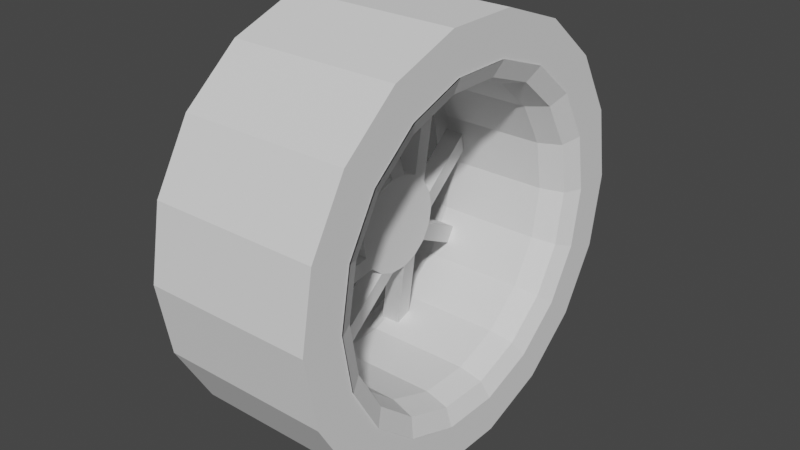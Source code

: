 # Source: Wheel_Spoked_01.blend  (saved by Blender 3.0.42; exported with 4.5.12 LTS)
import bpy
from mathutils import Matrix  # noqa: F401  (used for matrix-valued properties, if any)

bpy.ops.wm.read_factory_settings(use_empty=True)
scene = bpy.context.scene
scene.name = 'Scene'

# ---- collections
col_collection = bpy.data.collections.new('Collection'); scene.collection.children.link(col_collection)

# ---- world
world_world = bpy.data.worlds.new('World'); scene.world = world_world
world_world.use_nodes = True; world_world.node_tree.nodes.clear()
_N = world_world.node_tree.nodes; _L = world_world.node_tree.links
n0 = _N.new('ShaderNodeOutputWorld'); n0.name = 'World Output'; n0.location = (300, 300)
n1 = _N.new('ShaderNodeBackground'); n1.name = 'Background'; n1.location = (10, 300)
n1.inputs[0].default_value = (0.05088, 0.05088, 0.05088, 1.0)
_L.new(n1.outputs[0], n0.inputs[0])
n0.is_active_output = True
world_world.color = (0.05088, 0.05088, 0.05088)
world_world.use_sun_shadow = False
world_world.sun_shadow_jitter_overblur = 0.0

# ---- meshes
me_cylinder = bpy.data.meshes.new('Cylinder')
me_cylinder.from_pydata([(-0.04523, 0.1077, -2.96e-06), (-0.002131, 0.1077, -2.966e-06), (-0.04523, 0.1012, -0.03685), (-0.002131, 0.1012, -0.03685), (-0.04523, 0.08253, -0.06926), (-0.002131, 0.08253, -0.06926), (-0.04523, 0.05387, -0.09331), (-0.002131, 0.05387, -0.09331), (-0.04523, 0.01871, -0.1061), (-0.002131, 0.01871, -0.1061), (-0.04523, -0.01871, -0.1061), (-0.002131, -0.01871, -0.1061), (-0.04523, -0.05387, -0.09331), (-0.002131, -0.05387, -0.09331), (-0.04523, -0.08253, -0.06926), (-0.002131, -0.08253, -0.06926), (-0.04523, -0.1012, -0.03685), (-0.002131, -0.1012, -0.03685), (-0.04523, -0.1077, -2.941e-06), (-0.002131, -0.1077, -2.954e-06), (-0.04523, -0.1012, 0.03685), (-0.002131, -0.1012, 0.03685), (-0.04523, -0.08253, 0.06925), (-0.002131, -0.08253, 0.06925), (-0.04523, -0.05387, 0.0933), (-0.002131, -0.05387, 0.0933), (-0.04523, -0.01871, 0.1061), (-0.002131, -0.01871, 0.1061), (-0.04523, 0.01871, 0.1061), (-0.002131, 0.01871, 0.1061), (-0.04523, 0.05387, 0.0933), (-0.002131, 0.05387, 0.0933), (-0.04523, 0.08253, 0.06925), (-0.002131, 0.08253, 0.06925), (-0.04523, 0.1012, 0.03685), (-0.002131, 0.1012, 0.03685), (-0.131, -0.02011, 0.3335), (-0.08428, -0.02011, 0.3335), (-0.131, 0.02044, 0.3335), (-0.08428, 0.02044, 0.3335), (-0.131, -0.231, 0.2441), (-0.08428, -0.231, 0.2441), (-0.131, -0.1999, 0.2702), (-0.08428, -0.1999, 0.2702), (-0.131, 0.1975, 0.2717), (-0.08428, 0.1975, 0.2717), (-0.131, 0.2286, 0.2457), (-0.08428, 0.2286, 0.2457), (-0.131, -0.3337, 0.03848), (-0.08428, -0.3337, 0.03848), (-0.131, -0.3267, 0.07841), (-0.08428, -0.3267, 0.07841), (-0.131, -0.2802, -0.1851), (-0.08428, -0.2802, -0.1851), (-0.131, -0.3005, -0.15), (-0.08428, -0.3005, -0.15), (-0.131, -0.09552, -0.322), (-0.08428, -0.09552, -0.322), (-0.131, -0.1336, -0.3081), (-0.08428, -0.1336, -0.3081), (-0.131, 0.134, -0.3081), (-0.08428, 0.134, -0.3081), (-0.131, 0.09585, -0.322), (-0.08428, 0.09585, -0.322), (-0.131, 0.3008, -0.15), (-0.08428, 0.3008, -0.15), (-0.131, 0.2806, -0.1851), (-0.08428, 0.2806, -0.1851), (-0.131, 0.3349, 0.0393), (-0.08428, 0.3349, 0.0393), (-0.131, 0.3279, 0.07923), (-0.08428, 0.3279, 0.07923), (-0.02682, 0.08619, -2.958e-06), (-0.02682, 0.08099, -0.02948), (-0.02682, 0.06603, -0.05541), (-0.02682, 0.0431, -0.07465), (-0.02682, 0.01497, -0.08488), (-0.02682, -0.01497, -0.08488), (-0.02682, -0.0431, -0.07465), (-0.02682, -0.06603, -0.05541), (-0.02682, -0.08099, -0.02948), (-0.02682, -0.08619, -2.943e-06), (-0.02682, -0.08099, 0.02948), (-0.02682, -0.06603, 0.0554), (-0.02682, -0.0431, 0.07464), (-0.02682, -0.01497, 0.08488), (-0.02682, 0.01497, 0.08488), (-0.02682, 0.0431, 0.07464), (-0.02682, 0.06603, 0.0554), (-0.02682, 0.08099, 0.02948)], [], [(0, 1, 3, 2), (3, 5, 67, 65), (4, 5, 7, 6), (9, 8, 62, 63), (8, 9, 11, 10), (11, 13, 59, 57), (12, 13, 15, 14), (17, 16, 54, 55), (16, 17, 19, 18), (19, 21, 51, 49), (20, 21, 23, 22), (22, 23, 41, 40), (24, 25, 27, 26), (27, 29, 39, 37), (28, 29, 31, 30), (32, 30, 44, 46), (3, 1, 35, 33, 31, 29, 27, 25, 23, 21, 19, 17, 15, 13, 11, 9, 7, 5), (32, 33, 35, 34), (35, 1, 69, 71), (6, 8, 76, 75), (28, 26, 36, 38), (26, 27, 37, 36), (29, 28, 38, 39), (25, 24, 42, 43), (23, 25, 43, 41), (24, 22, 40, 42), (30, 31, 45, 44), (33, 32, 46, 47), (31, 33, 47, 45), (20, 18, 48, 50), (18, 19, 49, 48), (21, 20, 50, 51), (15, 17, 55, 53), (16, 14, 52, 54), (14, 15, 53, 52), (12, 10, 56, 58), (10, 11, 57, 56), (13, 12, 58, 59), (7, 9, 63, 61), (8, 6, 60, 62), (6, 7, 61, 60), (4, 2, 64, 66), (2, 3, 65, 64), (5, 4, 66, 67), (34, 35, 71, 70), (1, 0, 68, 69), (0, 34, 70, 68), (72, 73, 74, 75, 76, 77, 78, 79, 80, 81, 82, 83, 84, 85, 86, 87, 88, 89), (12, 14, 79, 78), (18, 20, 82, 81), (24, 26, 85, 84), (30, 32, 88, 87), (34, 0, 72, 89), (4, 6, 75, 74), (10, 12, 78, 77), (16, 18, 81, 80), (22, 24, 84, 83), (28, 30, 87, 86), (2, 4, 74, 73), (8, 10, 77, 76), (0, 2, 73, 72), (14, 16, 80, 79), (20, 22, 83, 82), (26, 28, 86, 85), (32, 34, 89, 88)])
_uv = me_cylinder.uv_layers.new(name='UVMap')
_uv.uv.foreach_set('vector', [1.0, 0.5, 1.0, 1.0, 0.9444, 1.0, 0.9444, 0.5, 0.3321, 0.4755, 0.4043, 0.4339, 0.4043, 0.4339, 0.3321, 0.4755, 0.8889, 0.5, 0.8889, 1.0, 0.8333, 1.0, 0.8333, 0.5, 0.7778, 1.0, 0.7778, 0.5, 0.7778, 0.5, 0.7778, 1.0, 0.7778, 0.5, 0.7778, 1.0, 0.7222, 1.0, 0.7222, 0.5, 0.4864, 0.2083, 0.4578, 0.13, 0.4578, 0.13, 0.4864, 0.2083, 0.6667, 0.5, 0.6667, 1.0, 0.6111, 1.0, 0.6111, 0.5, 0.5556, 1.0, 0.5556, 0.5, 0.5556, 0.5, 0.5556, 1.0, 0.5556, 0.5, 0.5556, 1.0, 0.5, 1.0, 0.5, 0.5, 0.25, 0.01, 0.1679, 0.02447, 0.1679, 0.02447, 0.25, 0.01, 0.4444, 0.5, 0.4444, 1.0, 0.3889, 1.0, 0.3889, 0.5, 0.3889, 0.5, 0.3889, 1.0, 0.3889, 1.0, 0.3889, 0.5, 0.3333, 0.5, 0.3333, 1.0, 0.2778, 1.0, 0.2778, 0.5, 0.01365, 0.2083, 0.01365, 0.2917, 0.01365, 0.2917, 0.01365, 0.2083, 0.2222, 0.5, 0.2222, 1.0, 0.1667, 1.0, 0.1667, 0.5, 0.5957, 0.4339, 0.5422, 0.37, 0.5422, 0.37, 0.5957, 0.4339, 0.3321, 0.4755, 0.25, 0.49, 0.1679, 0.4755, 0.09573, 0.4339, 0.04215, 0.37, 0.01365, 0.2917, 0.01365, 0.2083, 0.04215, 0.13, 0.09573, 0.06615, 0.1679, 0.02447, 0.25, 0.01, 0.3321, 0.02447, 0.4043, 0.06615, 0.4578, 0.13, 0.4864, 0.2083, 0.4864, 0.2917, 0.4578, 0.37, 0.4043, 0.4339, 0.1111, 0.5, 0.1111, 1.0, 0.05556, 1.0, 0.05556, 0.5, 0.1679, 0.4755, 0.25, 0.49, 0.25, 0.49, 0.1679, 0.4755, 0.9578, 0.37, 0.9864, 0.2917, 0.9864, 0.2917, 0.9578, 0.37, 0.5136, 0.2917, 0.5136, 0.2083, 0.5136, 0.2083, 0.5136, 0.2917, 0.2778, 0.5, 0.2778, 1.0, 0.2778, 1.0, 0.2778, 0.5, 0.2222, 1.0, 0.2222, 0.5, 0.2222, 0.5, 0.2222, 1.0, 0.3333, 1.0, 0.3333, 0.5, 0.3333, 0.5, 0.3333, 1.0, 0.09573, 0.06615, 0.04215, 0.13, 0.04215, 0.13, 0.09573, 0.06615, 0.5422, 0.13, 0.5957, 0.06615, 0.5957, 0.06615, 0.5422, 0.13, 0.1667, 0.5, 0.1667, 1.0, 0.1667, 1.0, 0.1667, 0.5, 0.1111, 1.0, 0.1111, 0.5, 0.1111, 0.5, 0.1111, 1.0, 0.04215, 0.37, 0.09573, 0.4339, 0.09573, 0.4339, 0.04215, 0.37, 0.6679, 0.02447, 0.75, 0.01, 0.75, 0.01, 0.6679, 0.02447, 0.5, 0.5, 0.5, 1.0, 0.5, 1.0, 0.5, 0.5, 0.4444, 1.0, 0.4444, 0.5, 0.4444, 0.5, 0.4444, 1.0, 0.4043, 0.06615, 0.3321, 0.02447, 0.3321, 0.02447, 0.4043, 0.06615, 0.8321, 0.02447, 0.9043, 0.06615, 0.9043, 0.06615, 0.8321, 0.02447, 0.6111, 0.5, 0.6111, 1.0, 0.6111, 1.0, 0.6111, 0.5, 0.9578, 0.13, 0.9864, 0.2083, 0.9864, 0.2083, 0.9578, 0.13, 0.7222, 0.5, 0.7222, 1.0, 0.7222, 1.0, 0.7222, 0.5, 0.6667, 1.0, 0.6667, 0.5, 0.6667, 0.5, 0.6667, 1.0, 0.4578, 0.37, 0.4864, 0.2917, 0.4864, 0.2917, 0.4578, 0.37, 0.9864, 0.2917, 0.9578, 0.37, 0.9578, 0.37, 0.9864, 0.2917, 0.8333, 0.5, 0.8333, 1.0, 0.8333, 1.0, 0.8333, 0.5, 0.9043, 0.4339, 0.8321, 0.4755, 0.8321, 0.4755, 0.9043, 0.4339, 0.9444, 0.5, 0.9444, 1.0, 0.9444, 1.0, 0.9444, 0.5, 0.8889, 1.0, 0.8889, 0.5, 0.8889, 0.5, 0.8889, 1.0, 0.05556, 0.5, 0.05556, 1.0, 0.05556, 1.0, 0.05556, 0.5, 1.0, 1.0, 1.0, 0.5, 1.0, 0.5, 1.0, 1.0, 0.75, 0.49, 0.6679, 0.4755, 0.6679, 0.4755, 0.75, 0.49, 0.75, 0.49, 0.8321, 0.4755, 0.9043, 0.4339, 0.9578, 0.37, 0.9864, 0.2917, 0.9864, 0.2083, 0.9578, 0.13, 0.9043, 0.06615, 0.8321, 0.02447, 0.75, 0.01, 0.6679, 0.02447, 0.5957, 0.06615, 0.5422, 0.13, 0.5136, 0.2083, 0.5136, 0.2917, 0.5422, 0.37, 0.5957, 0.4339, 0.6679, 0.4755, 0.6667, 0.5, 0.6111, 0.5, 0.6111, 0.5, 0.6667, 0.5, 0.75, 0.01, 0.6679, 0.02447, 0.6679, 0.02447, 0.75, 0.01, 0.3333, 0.5, 0.2778, 0.5, 0.2778, 0.5, 0.3333, 0.5, 0.5422, 0.37, 0.5957, 0.4339, 0.5957, 0.4339, 0.5422, 0.37, 0.6679, 0.4755, 0.75, 0.49, 0.75, 0.49, 0.6679, 0.4755, 0.8889, 0.5, 0.8333, 0.5, 0.8333, 0.5, 0.8889, 0.5, 0.9864, 0.2083, 0.9578, 0.13, 0.9578, 0.13, 0.9864, 0.2083, 0.5556, 0.5, 0.5, 0.5, 0.5, 0.5, 0.5556, 0.5, 0.5957, 0.06615, 0.5422, 0.13, 0.5422, 0.13, 0.5957, 0.06615, 0.2222, 0.5, 0.1667, 0.5, 0.1667, 0.5, 0.2222, 0.5, 0.8321, 0.4755, 0.9043, 0.4339, 0.9043, 0.4339, 0.8321, 0.4755, 0.7778, 0.5, 0.7222, 0.5, 0.7222, 0.5, 0.7778, 0.5, 1.0, 0.5, 0.9444, 0.5, 0.9444, 0.5, 1.0, 0.5, 0.9043, 0.06615, 0.8321, 0.02447, 0.8321, 0.02447, 0.9043, 0.06615, 0.4444, 0.5, 0.3889, 0.5, 0.3889, 0.5, 0.4444, 0.5, 0.5136, 0.2083, 0.5136, 0.2917, 0.5136, 0.2917, 0.5136, 0.2083, 0.1111, 0.5, 0.05556, 0.5, 0.05556, 0.5, 0.1111, 0.5])
_ca = me_cylinder.color_attributes.new('Col', 'BYTE_COLOR', 'CORNER')
_ca.data.foreach_set('color', [1.0, 1.0, 1.0, 1.0, 1.0, 1.0, 1.0, 1.0, 1.0, 1.0, 1.0, 1.0, 1.0, 1.0, 1.0, 1.0, 1.0, 1.0, 1.0, 1.0, 1.0, 1.0, 1.0, 1.0, 1.0, 1.0, 1.0, 1.0, 1.0, 1.0, 1.0, 1.0, 1.0, 1.0, 1.0, 1.0, 1.0, 1.0, 1.0, 1.0, 1.0, 1.0, 1.0, 1.0, 1.0, 1.0, 1.0, 1.0, 1.0, 1.0, 1.0, 1.0, 1.0, 1.0, 1.0, 1.0, 1.0, 1.0, 1.0, 1.0, 1.0, 1.0, 1.0, 1.0, 1.0, 1.0, 1.0, 1.0, 1.0, 1.0, 1.0, 1.0, 1.0, 1.0, 1.0, 1.0, 1.0, 1.0, 1.0, 1.0, 1.0, 1.0, 1.0, 1.0, 1.0, 1.0, 1.0, 1.0, 1.0, 1.0, 1.0, 1.0, 1.0, 1.0, 1.0, 1.0, 1.0, 1.0, 1.0, 1.0, 1.0, 1.0, 1.0, 1.0, 1.0, 1.0, 1.0, 1.0, 1.0, 1.0, 1.0, 1.0, 1.0, 1.0, 1.0, 1.0, 1.0, 1.0, 1.0, 1.0, 1.0, 1.0, 1.0, 1.0, 1.0, 1.0, 1.0, 1.0, 1.0, 1.0, 1.0, 1.0, 1.0, 1.0, 1.0, 1.0, 1.0, 1.0, 1.0, 1.0, 1.0, 1.0, 1.0, 1.0, 1.0, 1.0, 1.0, 1.0, 1.0, 1.0, 1.0, 1.0, 1.0, 1.0, 1.0, 1.0, 1.0, 1.0, 1.0, 1.0, 1.0, 1.0, 1.0, 1.0, 1.0, 1.0, 1.0, 1.0, 1.0, 1.0, 1.0, 1.0, 1.0, 1.0, 1.0, 1.0, 1.0, 1.0, 1.0, 1.0, 1.0, 1.0, 1.0, 1.0, 1.0, 1.0, 1.0, 1.0, 1.0, 1.0, 1.0, 1.0, 1.0, 1.0, 1.0, 1.0, 1.0, 1.0, 1.0, 1.0, 1.0, 1.0, 1.0, 1.0, 1.0, 1.0, 1.0, 1.0, 1.0, 1.0, 1.0, 1.0, 1.0, 1.0, 1.0, 1.0, 1.0, 1.0, 1.0, 1.0, 1.0, 1.0, 1.0, 1.0, 1.0, 1.0, 1.0, 1.0, 1.0, 1.0, 1.0, 1.0, 1.0, 1.0, 1.0, 1.0, 1.0, 1.0, 1.0, 1.0, 1.0, 1.0, 1.0, 1.0, 1.0, 1.0, 1.0, 1.0, 1.0, 1.0, 1.0, 1.0, 1.0, 1.0, 1.0, 1.0, 1.0, 1.0, 1.0, 1.0, 1.0, 1.0, 1.0, 1.0, 1.0, 1.0, 1.0, 1.0, 1.0, 1.0, 1.0, 1.0, 1.0, 1.0, 1.0, 1.0, 1.0, 1.0, 1.0, 1.0, 1.0, 1.0, 1.0, 1.0, 1.0, 1.0, 1.0, 1.0, 1.0, 1.0, 1.0, 1.0, 1.0, 1.0, 1.0, 1.0, 1.0, 1.0, 1.0, 1.0, 1.0, 1.0, 1.0, 1.0, 1.0, 1.0, 1.0, 1.0, 1.0, 1.0, 1.0, 1.0, 1.0, 1.0, 1.0, 1.0, 1.0, 1.0, 1.0, 1.0, 1.0, 1.0, 1.0, 1.0, 1.0, 1.0, 1.0, 1.0, 1.0, 1.0, 1.0, 1.0, 1.0, 1.0, 1.0, 1.0, 1.0, 1.0, 1.0, 1.0, 1.0, 1.0, 1.0, 1.0, 1.0, 1.0, 1.0, 1.0, 1.0, 1.0, 1.0, 1.0, 1.0, 1.0, 1.0, 1.0, 1.0, 1.0, 1.0, 1.0, 1.0, 1.0, 1.0, 1.0, 1.0, 1.0, 1.0, 1.0, 1.0, 1.0, 1.0, 1.0, 1.0, 1.0, 1.0, 1.0, 1.0, 1.0, 1.0, 1.0, 1.0, 1.0, 1.0, 1.0, 1.0, 1.0, 1.0, 1.0, 1.0, 1.0, 1.0, 1.0, 1.0, 1.0, 1.0, 1.0, 1.0, 1.0, 1.0, 1.0, 1.0, 1.0, 1.0, 1.0, 1.0, 1.0, 1.0, 1.0, 1.0, 1.0, 1.0, 1.0, 1.0, 1.0, 1.0, 1.0, 1.0, 1.0, 1.0, 1.0, 1.0, 1.0, 1.0, 1.0, 1.0, 1.0, 1.0, 1.0, 1.0, 1.0, 1.0, 1.0, 1.0, 1.0, 1.0, 1.0, 1.0, 1.0, 1.0, 1.0, 1.0, 1.0, 1.0, 1.0, 1.0, 1.0, 1.0, 1.0, 1.0, 1.0, 1.0, 1.0, 1.0, 1.0, 1.0, 1.0, 1.0, 1.0, 1.0, 1.0, 1.0, 1.0, 1.0, 1.0, 1.0, 1.0, 1.0, 1.0, 1.0, 1.0, 1.0, 1.0, 1.0, 1.0, 1.0, 1.0, 1.0, 1.0, 1.0, 1.0, 1.0, 1.0, 1.0, 1.0, 1.0, 1.0, 1.0, 1.0, 1.0, 1.0, 1.0, 1.0, 1.0, 1.0, 1.0, 1.0, 1.0, 1.0, 1.0, 1.0, 1.0, 1.0, 1.0, 1.0, 1.0, 1.0, 1.0, 1.0, 1.0, 1.0, 1.0, 1.0, 1.0, 1.0, 1.0, 1.0, 1.0, 1.0, 1.0, 1.0, 1.0, 1.0, 1.0, 1.0, 1.0, 1.0, 1.0, 1.0, 1.0, 1.0, 1.0, 1.0, 1.0, 1.0, 1.0, 1.0, 1.0, 1.0, 1.0, 1.0, 1.0, 1.0, 1.0, 1.0, 1.0, 1.0, 1.0, 1.0, 1.0, 1.0, 1.0, 1.0, 1.0, 1.0, 1.0, 1.0, 1.0, 1.0, 1.0, 1.0, 1.0, 1.0, 1.0, 1.0, 1.0, 1.0, 1.0, 1.0, 1.0, 1.0, 1.0, 1.0, 1.0, 1.0, 1.0, 1.0, 1.0, 1.0, 1.0, 1.0, 1.0, 1.0, 1.0, 1.0, 1.0, 1.0, 1.0, 1.0, 1.0, 1.0, 1.0, 1.0, 1.0, 1.0, 1.0, 1.0, 1.0, 1.0, 1.0, 1.0, 1.0, 1.0, 1.0, 1.0, 1.0, 1.0, 1.0, 1.0, 1.0, 1.0, 1.0, 1.0, 1.0, 1.0, 1.0, 1.0, 1.0, 1.0, 1.0, 1.0, 1.0, 1.0, 1.0, 1.0, 1.0, 1.0, 1.0, 1.0, 1.0, 1.0, 1.0, 1.0, 1.0, 1.0, 1.0, 1.0, 1.0, 1.0, 1.0, 1.0, 1.0, 1.0, 1.0, 1.0, 1.0, 1.0, 1.0, 1.0, 1.0, 1.0, 1.0, 1.0, 1.0, 1.0, 1.0, 1.0, 1.0, 1.0, 1.0, 1.0, 1.0, 1.0, 1.0, 1.0, 1.0, 1.0, 1.0, 1.0, 1.0, 1.0, 1.0, 1.0, 1.0, 1.0, 1.0, 1.0, 1.0, 1.0, 1.0, 1.0, 1.0, 1.0, 1.0, 1.0, 1.0, 1.0, 1.0, 1.0, 1.0, 1.0, 1.0, 1.0, 1.0, 1.0, 1.0, 1.0, 1.0, 1.0, 1.0, 1.0, 1.0, 1.0, 1.0, 1.0, 1.0, 1.0, 1.0, 1.0, 1.0, 1.0, 1.0, 1.0, 1.0, 1.0, 1.0, 1.0, 1.0, 1.0, 1.0, 1.0, 1.0, 1.0, 1.0, 1.0, 1.0, 1.0, 1.0, 1.0, 1.0, 1.0, 1.0, 1.0, 1.0, 1.0, 1.0, 1.0, 1.0, 1.0, 1.0, 1.0, 1.0, 1.0, 1.0, 1.0, 1.0, 1.0, 1.0, 1.0, 1.0, 1.0, 1.0, 1.0, 1.0, 1.0, 1.0, 1.0, 1.0, 1.0, 1.0, 1.0, 1.0, 1.0, 1.0, 1.0, 1.0, 1.0, 1.0, 1.0, 1.0, 1.0, 1.0, 1.0, 1.0, 1.0, 1.0, 1.0, 1.0, 1.0, 1.0, 1.0, 1.0, 1.0, 1.0, 1.0, 1.0, 1.0, 1.0, 1.0, 1.0, 1.0, 1.0, 1.0, 1.0, 1.0, 1.0, 1.0, 1.0, 1.0, 1.0, 1.0, 1.0, 1.0, 1.0, 1.0, 1.0, 1.0, 1.0, 1.0, 1.0, 1.0, 1.0, 1.0, 1.0, 1.0, 1.0, 1.0, 1.0, 1.0, 1.0, 1.0, 1.0, 1.0, 1.0, 1.0, 1.0, 1.0, 1.0, 1.0, 1.0, 1.0, 1.0, 1.0, 1.0, 1.0, 1.0, 1.0, 1.0, 1.0, 1.0, 1.0, 1.0, 1.0, 1.0, 1.0, 1.0, 1.0, 1.0, 1.0, 1.0, 1.0, 1.0, 1.0, 1.0, 1.0, 1.0, 1.0, 1.0, 1.0, 1.0, 1.0, 1.0, 1.0, 1.0, 1.0, 1.0, 1.0, 1.0, 1.0, 1.0, 1.0, 1.0, 1.0, 1.0, 1.0, 1.0, 1.0, 1.0, 1.0, 1.0, 1.0, 1.0, 1.0, 1.0, 1.0, 1.0, 1.0, 1.0, 1.0, 1.0, 1.0, 1.0, 1.0, 1.0, 1.0, 1.0, 1.0, 1.0, 1.0, 1.0, 1.0, 1.0, 1.0, 1.0, 1.0, 1.0, 1.0, 1.0, 1.0, 1.0, 1.0, 1.0, 1.0, 1.0, 1.0, 1.0, 1.0, 1.0, 1.0, 1.0, 1.0, 1.0, 1.0, 1.0, 1.0, 1.0, 1.0, 1.0, 1.0, 1.0, 1.0, 1.0, 1.0, 1.0, 1.0, 1.0, 1.0, 1.0, 1.0, 1.0, 1.0, 1.0, 1.0, 1.0, 1.0, 1.0, 1.0, 1.0, 1.0, 1.0, 1.0, 1.0, 1.0, 1.0, 1.0, 1.0, 1.0, 1.0, 1.0, 1.0, 1.0, 1.0, 1.0, 1.0, 1.0, 1.0, 1.0, 1.0, 1.0, 1.0, 1.0, 1.0, 1.0, 1.0, 1.0, 1.0, 1.0, 1.0, 1.0, 1.0, 1.0, 1.0, 1.0, 1.0, 1.0, 1.0, 1.0, 1.0, 1.0, 1.0, 1.0, 1.0, 1.0, 1.0, 1.0, 1.0, 1.0, 1.0, 1.0, 1.0, 1.0, 1.0, 1.0, 1.0, 1.0, 1.0, 1.0, 1.0, 1.0, 1.0, 1.0, 1.0, 1.0, 1.0, 1.0, 1.0, 1.0, 1.0, 1.0, 1.0, 1.0, 1.0, 1.0, 1.0, 1.0, 1.0, 1.0, 1.0, 1.0, 1.0, 1.0, 1.0, 1.0, 1.0, 1.0, 1.0, 1.0, 1.0, 1.0, 1.0, 1.0, 1.0, 1.0, 1.0, 1.0, 1.0, 1.0, 1.0, 1.0, 1.0, 1.0, 1.0, 1.0, 1.0, 1.0, 1.0, 1.0, 1.0, 1.0, 1.0, 1.0, 1.0, 1.0, 1.0, 1.0, 1.0, 1.0, 1.0, 1.0, 1.0, 1.0, 1.0, 1.0, 1.0, 1.0, 1.0, 1.0, 1.0, 1.0, 1.0, 1.0, 1.0, 1.0, 1.0, 1.0, 1.0, 1.0, 1.0, 1.0, 1.0, 1.0, 1.0, 1.0, 1.0, 1.0, 1.0, 1.0, 1.0, 1.0, 1.0, 1.0, 1.0, 1.0, 1.0, 1.0, 1.0, 1.0, 1.0, 1.0, 1.0, 1.0, 1.0, 1.0, 1.0, 1.0, 1.0, 1.0, 1.0, 1.0, 1.0, 1.0, 1.0, 1.0, 1.0, 1.0, 1.0, 1.0, 1.0, 1.0, 1.0, 1.0, 1.0, 1.0, 1.0, 1.0, 1.0, 1.0, 1.0, 1.0, 1.0, 1.0, 1.0, 1.0, 1.0, 1.0, 1.0, 1.0, 1.0, 1.0, 1.0, 1.0, 1.0, 1.0])
me_cylinder.use_remesh_fix_poles = True
me_cylinder.use_remesh_preserve_attributes = False
me_cylinder.update()
me_cylinder_001 = bpy.data.meshes.new('Cylinder.001')
me_cylinder_001.from_pydata([(-0.1923, 0.48, -1.45e-08), (0.192, 0.48, 1.45e-08), (-0.1923, 0.4511, -0.1642), (0.192, 0.4511, -0.1642), (-0.1923, 0.3677, -0.3085), (0.192, 0.3677, -0.3085), (-0.1923, 0.24, -0.4157), (0.192, 0.24, -0.4157), (-0.1923, 0.08335, -0.4727), (0.192, 0.08335, -0.4727), (-0.1923, -0.08335, -0.4727), (0.192, -0.08335, -0.4727), (-0.1923, -0.24, -0.4157), (0.192, -0.24, -0.4157), (-0.1923, -0.3677, -0.3085), (0.192, -0.3677, -0.3085), (-0.1923, -0.4511, -0.1642), (0.192, -0.4511, -0.1642), (-0.1923, -0.48, 2.747e-08), (0.192, -0.48, 5.646e-08), (-0.1923, -0.4511, 0.1642), (0.192, -0.4511, 0.1642), (-0.1923, -0.3677, 0.3085), (0.192, -0.3677, 0.3085), (-0.1923, -0.24, 0.4157), (0.192, -0.24, 0.4157), (-0.1923, -0.08335, 0.4727), (0.192, -0.08335, 0.4727), (-0.1923, 0.08335, 0.4727), (0.192, 0.08335, 0.4727), (-0.1923, 0.24, 0.4157), (0.192, 0.24, 0.4157), (-0.1923, 0.3677, 0.3085), (0.192, 0.3677, 0.3085), (-0.1923, 0.4511, 0.1642), (0.192, 0.4511, 0.1642), (0.192, 0.384, 1.458e-08), (0.192, 0.3608, -0.1313), (0.192, 0.2942, -0.2468), (0.192, 0.192, -0.3326), (0.192, 0.06668, -0.3782), (0.192, -0.06668, -0.3782), (0.192, -0.192, -0.3326), (0.192, -0.2942, -0.2468), (0.192, -0.3608, -0.1313), (0.192, -0.384, 4.815e-08), (0.192, -0.3608, 0.1313), (0.192, -0.2942, 0.2468), (0.192, -0.192, 0.3326), (0.192, -0.06668, 0.3782), (0.192, 0.06668, 0.3782), (0.192, 0.192, 0.3326), (0.192, 0.2942, 0.2468), (0.192, 0.3608, 0.1313), (-0.1923, 0.384, -2.398e-09), (-0.1923, 0.3608, -0.1313), (-0.1923, 0.2942, -0.2468), (-0.1923, 0.192, -0.3326), (-0.1923, 0.06668, -0.3782), (-0.1923, -0.06668, -0.3782), (-0.1923, -0.192, -0.3326), (-0.1923, -0.2942, -0.2468), (-0.1923, -0.3608, -0.1313), (-0.1923, -0.384, 3.117e-08), (-0.1923, -0.3608, 0.1313), (-0.1923, -0.2942, 0.2468), (-0.1923, -0.192, 0.3326), (-0.1923, -0.06668, 0.3782), (-0.1923, 0.06668, 0.3782), (-0.1923, 0.192, 0.3326), (-0.1923, 0.2942, 0.2468), (-0.1923, 0.3608, 0.1313), (0.1764, 0.3469, -2.913e-06), (-0.1705, 0.3469, -2.892e-06), (-0.1898, 0.3855, -2.895e-06), (0.1957, 0.3855, -2.918e-06), (-0.1898, 0.3622, -0.1318), (0.1957, 0.3622, -0.1318), (-0.1898, 0.2953, -0.2478), (0.1957, 0.2953, -0.2478), (-0.1898, 0.1927, -0.3338), (0.1957, 0.1927, -0.3338), (-0.1898, 0.06694, -0.3796), (0.1957, 0.06694, -0.3796), (-0.1898, -0.06694, -0.3796), (0.1957, -0.06694, -0.3796), (-0.1898, -0.1927, -0.3338), (0.1957, -0.1927, -0.3338), (-0.1898, -0.2953, -0.2478), (0.1957, -0.2953, -0.2478), (-0.1898, -0.3622, -0.1318), (0.1957, -0.3622, -0.1318), (-0.1898, -0.3855, -2.826e-06), (0.1957, -0.3855, -2.872e-06), (-0.1898, -0.3622, 0.1318), (0.1957, -0.3622, 0.1318), (-0.1898, -0.2953, 0.2478), (0.1957, -0.2953, 0.2478), (-0.1898, -0.1927, 0.3338), (0.1957, -0.1927, 0.3338), (-0.1898, -0.06694, 0.3796), (0.1957, -0.06694, 0.3796), (-0.1898, 0.06694, 0.3796), (0.1957, 0.06694, 0.3796), (-0.1898, 0.1927, 0.3338), (0.1957, 0.1927, 0.3338), (-0.1898, 0.2953, 0.2478), (0.1957, 0.2953, 0.2478), (-0.1898, 0.3622, 0.1318), (0.1957, 0.3622, 0.1318), (-0.1705, 0.326, -0.1187), (0.1764, 0.326, -0.1187), (-0.1705, 0.2658, -0.223), (0.1764, 0.2658, -0.223), (-0.1705, 0.1735, -0.3005), (0.1764, 0.1735, -0.3005), (-0.1705, 0.06025, -0.3417), (0.1764, 0.06025, -0.3417), (-0.1705, -0.06025, -0.3417), (0.1764, -0.06025, -0.3417), (-0.1705, -0.1735, -0.3005), (0.1764, -0.1735, -0.3005), (-0.1705, -0.2658, -0.223), (0.1764, -0.2658, -0.223), (-0.1705, -0.326, -0.1187), (0.1764, -0.326, -0.1187), (-0.1705, -0.3469, -2.83e-06), (0.1764, -0.3469, -2.871e-06), (-0.1705, -0.326, 0.1187), (0.1764, -0.326, 0.1187), (-0.1705, -0.2658, 0.223), (0.1764, -0.2658, 0.223), (-0.1705, -0.1735, 0.3005), (0.1764, -0.1735, 0.3005), (-0.1705, -0.06025, 0.3417), (0.1764, -0.06025, 0.3417), (-0.1705, 0.06025, 0.3417), (0.1764, 0.06025, 0.3417), (-0.1705, 0.1735, 0.3005), (0.1764, 0.1735, 0.3005), (-0.1705, 0.2658, 0.223), (0.1764, 0.2658, 0.223), (-0.1705, 0.326, 0.1187), (0.1764, 0.326, 0.1187), (-0.1169, 0.3322, -2.891e-06), (0.1228, 0.3322, -2.911e-06), (-0.1169, 0.3122, -0.1136), (0.1228, 0.3122, -0.1136), (-0.1169, 0.2545, -0.2135), (0.1228, 0.2545, -0.2135), (-0.1169, 0.1661, -0.2877), (0.1228, 0.1661, -0.2877), (-0.1169, 0.05768, -0.3271), (0.1228, 0.05768, -0.3271), (-0.1169, -0.05768, -0.3271), (0.1228, -0.05768, -0.3271), (-0.1169, -0.1661, -0.2877), (0.1228, -0.1661, -0.2877), (-0.1169, -0.2545, -0.2135), (0.1228, -0.2545, -0.2135), (-0.1169, -0.3122, -0.1136), (0.1228, -0.3122, -0.1136), (-0.1169, -0.3322, -2.832e-06), (0.1228, -0.3322, -2.872e-06), (-0.1169, -0.3122, 0.1136), (0.1228, -0.3122, 0.1136), (-0.1169, -0.2545, 0.2135), (0.1228, -0.2545, 0.2135), (-0.1169, -0.1661, 0.2877), (0.1228, -0.1661, 0.2877), (-0.1169, -0.05768, 0.3271), (0.1228, -0.05768, 0.3271), (-0.1169, 0.05768, 0.3271), (0.1228, 0.05768, 0.3271), (-0.1169, 0.1661, 0.2877), (0.1228, 0.1661, 0.2877), (-0.1169, 0.2545, 0.2135), (0.1228, 0.2545, 0.2135), (-0.1169, 0.3122, 0.1136), (0.1228, 0.3122, 0.1136)], [], [(0, 1, 3, 2), (2, 3, 5, 4), (4, 5, 7, 6), (6, 7, 9, 8), (8, 9, 11, 10), (10, 11, 13, 12), (12, 13, 15, 14), (14, 15, 17, 16), (16, 17, 19, 18), (18, 19, 21, 20), (20, 21, 23, 22), (22, 23, 25, 24), (24, 25, 27, 26), (26, 27, 29, 28), (28, 29, 31, 30), (30, 31, 33, 32), (21, 19, 45, 46), (32, 33, 35, 34), (34, 35, 1, 0), (14, 16, 62, 61), (49, 48, 66, 67), (31, 29, 50, 51), (7, 5, 38, 39), (17, 15, 43, 44), (3, 1, 36, 37), (27, 25, 48, 49), (1, 35, 53, 36), (13, 11, 41, 42), (23, 21, 46, 47), (33, 31, 51, 52), (9, 7, 39, 40), (19, 17, 44, 45), (29, 27, 49, 50), (5, 3, 37, 38), (15, 13, 42, 43), (25, 23, 47, 48), (35, 33, 52, 53), (11, 9, 40, 41), (12, 14, 61, 60), (42, 41, 59, 60), (50, 49, 67, 68), (43, 42, 60, 61), (51, 50, 68, 69), (44, 43, 61, 62), (37, 36, 54, 55), (52, 51, 69, 70), (45, 44, 62, 63), (38, 37, 55, 56), (53, 52, 70, 71), (46, 45, 63, 64), (39, 38, 56, 57), (36, 53, 71, 54), (47, 46, 64, 65), (40, 39, 57, 58), (48, 47, 65, 66), (41, 40, 58, 59), (16, 18, 63, 62), (18, 20, 64, 63), (20, 22, 65, 64), (22, 24, 66, 65), (24, 26, 67, 66), (26, 28, 68, 67), (28, 30, 69, 68), (30, 32, 70, 69), (32, 34, 71, 70), (34, 0, 54, 71), (0, 2, 55, 54), (2, 4, 56, 55), (4, 6, 57, 56), (6, 8, 58, 57), (8, 10, 59, 58), (10, 12, 60, 59), (117, 115, 114, 116), (119, 117, 116, 118), (89, 87, 121, 123), (129, 131, 167, 165), (81, 79, 113, 115), (76, 78, 112, 110), (113, 111, 110, 112), (97, 95, 129, 131), (105, 103, 137, 139), (111, 72, 73, 110), (84, 86, 120, 118), (92, 94, 128, 126), (72, 143, 142, 73), (74, 76, 110, 73), (75, 109, 143, 72), (143, 141, 140, 142), (100, 102, 136, 134), (83, 81, 115, 117), (141, 139, 138, 140), (91, 89, 123, 125), (108, 74, 73, 142), (139, 137, 136, 138), (78, 80, 114, 112), (99, 97, 131, 133), (137, 135, 134, 136), (107, 105, 139, 141), (86, 88, 122, 120), (135, 133, 132, 134), (94, 96, 130, 128), (102, 104, 138, 136), (133, 131, 130, 132), (85, 83, 117, 119), (93, 91, 125, 127), (131, 129, 128, 130), (101, 99, 133, 135), (80, 82, 116, 114), (129, 127, 126, 128), (88, 90, 124, 122), (109, 107, 141, 143), (127, 125, 124, 126), (104, 106, 140, 138), (96, 98, 132, 130), (125, 123, 122, 124), (79, 77, 111, 113), (77, 75, 72, 111), (123, 121, 120, 122), (95, 93, 127, 129), (87, 85, 119, 121), (90, 92, 126, 124), (82, 84, 118, 116), (103, 101, 135, 137), (115, 113, 112, 114), (121, 119, 118, 120), (98, 100, 134, 132), (106, 108, 142, 140), (121, 123, 159, 157), (143, 72, 145, 179), (113, 115, 151, 149), (142, 140, 176, 178), (138, 136, 172, 174), (72, 111, 147, 145), (130, 128, 164, 166), (134, 132, 168, 170), (126, 124, 160, 162), (122, 120, 156, 158), (118, 116, 152, 154), (114, 112, 148, 150), (139, 141, 177, 175), (135, 137, 173, 171), (110, 73, 144, 146), (127, 129, 165, 163), (131, 133, 169, 167), (123, 125, 161, 159), (125, 127, 163, 161), (115, 117, 153, 151), (119, 121, 157, 155), (140, 138, 174, 176), (111, 113, 149, 147), (132, 130, 166, 168), (136, 134, 170, 172), (120, 118, 154, 156), (128, 126, 162, 164), (141, 143, 179, 177), (73, 142, 178, 144), (112, 110, 146, 148), (124, 122, 158, 160), (116, 114, 150, 152), (117, 119, 155, 153), (133, 135, 171, 169), (137, 139, 175, 173), (155, 154, 152, 153), (154, 155, 157, 156), (156, 157, 159, 158), (158, 159, 161, 160), (160, 161, 163, 162), (162, 163, 165, 164), (164, 165, 167, 166), (166, 167, 169, 168), (168, 169, 171, 170), (173, 172, 170, 171), (172, 173, 175, 174), (174, 175, 177, 176), (176, 177, 179, 178), (178, 179, 145, 144), (144, 145, 147, 146), (146, 147, 149, 148), (148, 149, 151, 150), (150, 151, 153, 152)])
_uv = me_cylinder_001.uv_layers.new(name='UVMap')
_uv.uv.foreach_set('vector', [1.0, 0.5, 1.0, 1.0, 0.9444, 1.0, 0.9444, 0.5, 0.9444, 0.5, 0.9444, 1.0, 0.8889, 1.0, 0.8889, 0.5, 0.8889, 0.5, 0.8889, 1.0, 0.8333, 1.0, 0.8333, 0.5, 0.8333, 0.5, 0.8333, 1.0, 0.7778, 1.0, 0.7778, 0.5, 0.7778, 0.5, 0.7778, 1.0, 0.7222, 1.0, 0.7222, 0.5, 0.7222, 0.5, 0.7222, 1.0, 0.6667, 1.0, 0.6667, 0.5, 0.6667, 0.5, 0.6667, 1.0, 0.6111, 1.0, 0.6111, 0.5, 0.6111, 0.5, 0.6111, 1.0, 0.5556, 1.0, 0.5556, 0.5, 0.5556, 0.5, 0.5556, 1.0, 0.5, 1.0, 0.5, 0.5, 0.5, 0.5, 0.5, 1.0, 0.4444, 1.0, 0.4444, 0.5, 0.4444, 0.5, 0.4444, 1.0, 0.3889, 1.0, 0.3889, 0.5, 0.3889, 0.5, 0.3889, 1.0, 0.3333, 1.0, 0.3333, 0.5, 0.3333, 0.5, 0.3333, 1.0, 0.2778, 1.0, 0.2778, 0.5, 0.2778, 0.5, 0.2778, 1.0, 0.2222, 1.0, 0.2222, 0.5, 0.2222, 0.5, 0.2222, 1.0, 0.1667, 1.0, 0.1667, 0.5, 0.1667, 0.5, 0.1667, 1.0, 0.1111, 1.0, 0.1111, 0.5, 0.4444, 1.0, 0.5, 1.0, 0.5, 1.0, 0.4444, 1.0, 0.1111, 0.5, 0.1111, 1.0, 0.05556, 1.0, 0.05556, 0.5, 0.05556, 0.5, 0.05556, 1.0, -1.863e-07, 1.0, -1.863e-07, 0.5, 0.6111, 0.5, 0.5556, 0.5, 0.5556, 1.0, 0.6111, 1.0, 0.2778, 1.0, 0.3333, 1.0, 0.3333, 1.0, 0.2778, 1.0, 0.1667, 1.0, 0.2222, 1.0, 0.2222, 1.0, 0.1667, 1.0, 0.8333, 1.0, 0.8889, 1.0, 0.8889, 1.0, 0.8333, 1.0, 0.5556, 1.0, 0.6111, 1.0, 0.6111, 1.0, 0.5556, 1.0, 0.9444, 1.0, 1.0, 1.0, 1.0, 1.0, 0.9444, 1.0, 0.2778, 1.0, 0.3333, 1.0, 0.3333, 1.0, 0.2778, 1.0, -1.863e-07, 1.0, 0.05556, 1.0, 0.05556, 1.0, -1.863e-07, 1.0, 0.6667, 1.0, 0.7222, 1.0, 0.7222, 1.0, 0.6667, 1.0, 0.3889, 1.0, 0.4444, 1.0, 0.4444, 1.0, 0.3889, 1.0, 0.1111, 1.0, 0.1667, 1.0, 0.1667, 1.0, 0.1111, 1.0, 0.7778, 1.0, 0.8333, 1.0, 0.8333, 1.0, 0.7778, 1.0, 0.5, 1.0, 0.5556, 1.0, 0.5556, 1.0, 0.5, 1.0, 0.2222, 1.0, 0.2778, 1.0, 0.2778, 1.0, 0.2222, 1.0, 0.8889, 1.0, 0.9444, 1.0, 0.9444, 1.0, 0.8889, 1.0, 0.6111, 1.0, 0.6667, 1.0, 0.6667, 1.0, 0.6111, 1.0, 0.3333, 1.0, 0.3889, 1.0, 0.3889, 1.0, 0.3333, 1.0, 0.05556, 1.0, 0.1111, 1.0, 0.1111, 1.0, 0.05556, 1.0, 0.7222, 1.0, 0.7778, 1.0, 0.7778, 1.0, 0.7222, 1.0, 0.6667, 0.5, 0.6111, 0.5, 0.6111, 1.0, 0.6667, 1.0, 0.6667, 1.0, 0.7222, 1.0, 0.7222, 1.0, 0.6667, 1.0, 0.2222, 1.0, 0.2778, 1.0, 0.2778, 1.0, 0.2222, 1.0, 0.6111, 1.0, 0.6667, 1.0, 0.6667, 1.0, 0.6111, 1.0, 0.1667, 1.0, 0.2222, 1.0, 0.2222, 1.0, 0.1667, 1.0, 0.5556, 1.0, 0.6111, 1.0, 0.6111, 1.0, 0.5556, 1.0, 0.9444, 1.0, 1.0, 1.0, 1.0, 1.0, 0.9444, 1.0, 0.1111, 1.0, 0.1667, 1.0, 0.1667, 1.0, 0.1111, 1.0, 0.5, 1.0, 0.5556, 1.0, 0.5556, 1.0, 0.5, 1.0, 0.8889, 1.0, 0.9444, 1.0, 0.9444, 1.0, 0.8889, 1.0, 0.05556, 1.0, 0.1111, 1.0, 0.1111, 1.0, 0.05556, 1.0, 0.4444, 1.0, 0.5, 1.0, 0.5, 1.0, 0.4444, 1.0, 0.8333, 1.0, 0.8889, 1.0, 0.8889, 1.0, 0.8333, 1.0, -1.863e-07, 1.0, 0.05556, 1.0, 0.05556, 1.0, -1.863e-07, 1.0, 0.3889, 1.0, 0.4444, 1.0, 0.4444, 1.0, 0.3889, 1.0, 0.7778, 1.0, 0.8333, 1.0, 0.8333, 1.0, 0.7778, 1.0, 0.3333, 1.0, 0.3889, 1.0, 0.3889, 1.0, 0.3333, 1.0, 0.7222, 1.0, 0.7778, 1.0, 0.7778, 1.0, 0.7222, 1.0, 0.5556, 0.5, 0.5, 0.5, 0.5, 1.0, 0.5556, 1.0, 0.5, 0.5, 0.4444, 0.5, 0.4444, 1.0, 0.5, 1.0, 0.4444, 0.5, 0.3889, 0.5, 0.3889, 1.0, 0.4444, 1.0, 0.3889, 0.5, 0.3333, 0.5, 0.3333, 1.0, 0.3889, 1.0, 0.3333, 0.5, 0.2778, 0.5, 0.2778, 1.0, 0.3333, 1.0, 0.2778, 0.5, 0.2222, 0.5, 0.2222, 1.0, 0.2778, 1.0, 0.2222, 0.5, 0.1667, 0.5, 0.1667, 1.0, 0.2222, 1.0, 0.1667, 0.5, 0.1111, 0.5, 0.1111, 1.0, 0.1667, 1.0, 0.1111, 0.5, 0.05556, 0.5, 0.05556, 1.0, 0.1111, 1.0, 0.05556, 0.5, -1.863e-07, 0.5, -1.863e-07, 1.0, 0.05556, 1.0, -1.863e-07, 0.5, 0.9444, 0.5, 0.9444, 1.0, -1.863e-07, 1.0, 0.9444, 0.5, 0.8889, 0.5, 0.8889, 1.0, 0.9444, 1.0, 0.8889, 0.5, 0.8333, 0.5, 0.8333, 1.0, 0.8889, 1.0, 0.8333, 0.5, 0.7778, 0.5, 0.7778, 1.0, 0.8333, 1.0, 0.7778, 0.5, 0.7222, 0.5, 0.7222, 1.0, 0.7778, 1.0, 0.7222, 0.5, 0.6667, 0.5, 0.6667, 1.0, 0.7222, 1.0, 0.0, 0.0, 0.0, 0.0, 0.0, 0.0, 0.0, 0.0, 0.0, 0.0, 0.0, 0.0, 0.0, 0.0, 0.0, 0.0, 0.0, 0.0, 0.0, 0.0, 0.0, 0.0, 0.0, 0.0, 0.0, 0.0, 0.0, 0.0, 0.0, 0.0, 0.0, 0.0, 0.0, 0.0, 0.0, 0.0, 0.0, 0.0, 0.0, 0.0, 0.0, 0.0, 0.0, 0.0, 0.0, 0.0, 0.0, 0.0, 0.0, 0.0, 0.0, 0.0, 0.0, 0.0, 0.0, 0.0, 0.0, 0.0, 0.0, 0.0, 0.0, 0.0, 0.0, 0.0, 0.0, 0.0, 0.0, 0.0, 0.0, 0.0, 0.0, 0.0, 0.0, 0.0, 0.0, 0.0, 0.0, 0.0, 0.0, 0.0, 0.0, 0.0, 0.0, 0.0, 0.0, 0.0, 0.0, 0.0, 0.0, 0.0, 0.0, 0.0, 0.0, 0.0, 0.0, 0.0, 0.0, 0.0, 0.0, 0.0, 0.0, 0.0, 0.0, 0.0, 0.0, 0.0, 0.0, 0.0, 0.0, 0.0, 0.0, 0.0, 0.0, 0.0, 0.0, 0.0, 0.0, 0.0, 0.0, 0.0, 0.0, 0.0, 0.0, 0.0, 0.0, 0.0, 0.0, 0.0, 0.0, 0.0, 0.0, 0.0, 0.0, 0.0, 0.0, 0.0, 0.0, 0.0, 0.0, 0.0, 0.0, 0.0, 0.0, 0.0, 0.0, 0.0, 0.0, 0.0, 0.0, 0.0, 0.0, 0.0, 0.0, 0.0, 0.0, 0.0, 0.0, 0.0, 0.0, 0.0, 0.0, 0.0, 0.0, 0.0, 0.0, 0.0, 0.0, 0.0, 0.0, 0.0, 0.0, 0.0, 0.0, 0.0, 0.0, 0.0, 0.0, 0.0, 0.0, 0.0, 0.0, 0.0, 0.0, 0.0, 0.0, 0.0, 0.0, 0.0, 0.0, 0.0, 0.0, 0.0, 0.0, 0.0, 0.0, 0.0, 0.0, 0.0, 0.0, 0.0, 0.0, 0.0, 0.0, 0.0, 0.0, 0.0, 0.0, 0.0, 0.0, 0.0, 0.0, 0.0, 0.0, 0.0, 0.0, 0.0, 0.0, 0.0, 0.0, 0.0, 0.0, 0.0, 0.0, 0.0, 0.0, 0.0, 0.0, 0.0, 0.0, 0.0, 0.0, 0.0, 0.0, 0.0, 0.0, 0.0, 0.0, 0.0, 0.0, 0.0, 0.0, 0.0, 0.0, 0.0, 0.0, 0.0, 0.0, 0.0, 0.0, 0.0, 0.0, 0.0, 0.0, 0.0, 0.0, 0.0, 0.0, 0.0, 0.0, 0.0, 0.0, 0.0, 0.0, 0.0, 0.0, 0.0, 0.0, 0.0, 0.0, 0.0, 0.0, 0.0, 0.0, 0.0, 0.0, 0.0, 0.0, 0.0, 0.0, 0.0, 0.0, 0.0, 0.0, 0.0, 0.0, 0.0, 0.0, 0.0, 0.0, 0.0, 0.0, 0.0, 0.0, 0.0, 0.0, 0.0, 0.0, 0.0, 0.0, 0.0, 0.0, 0.0, 0.0, 0.0, 0.0, 0.0, 0.0, 0.0, 0.0, 0.0, 0.0, 0.0, 0.0, 0.0, 0.0, 0.0, 0.0, 0.0, 0.0, 0.0, 0.0, 0.0, 0.0, 0.0, 0.0, 0.0, 0.0, 0.0, 0.0, 0.0, 0.0, 0.0, 0.0, 0.0, 0.0, 0.0, 0.0, 0.0, 0.0, 0.0, 0.0, 0.0, 0.0, 0.0, 0.0, 0.0, 0.0, 0.0, 0.0, 0.0, 0.0, 0.0, 0.0, 0.0, 0.0, 0.0, 0.0, 0.0, 0.0, 0.0, 0.0, 0.0, 0.0, 0.0, 0.0, 0.0, 0.0, 0.0, 0.0, 0.0, 0.0, 0.0, 0.0, 0.0, 0.0, 0.0, 0.0, 0.0, 0.0, 0.0, 0.0, 0.0, 0.0, 0.0, 0.0, 0.0, 0.0, 0.0, 0.0, 0.0, 0.0, 0.0, 0.0, 0.0, 0.0, 0.0, 0.0, 0.0, 0.0, 0.0, 0.0, 0.0, 0.0, 0.0, 0.0, 0.0, 0.0, 0.0, 0.0, 0.0, 0.0, 0.0, 0.0, 0.0, 0.0, 0.0, 0.0, 0.0, 0.0, 0.0, 0.0, 0.0, 0.0, 0.0, 0.0, 0.0, 0.0, 0.0, 0.0, 0.0, 0.0, 0.0, 0.0, 0.0, 0.0, 0.0, 0.0, 0.0, 0.0, 0.0, 0.0, 0.0, 0.0, 0.0, 0.0, 0.0, 0.0, 0.0, 0.0, 0.0, 0.0, 0.0, 0.0, 0.0, 0.0, 0.0, 0.0, 0.0, 0.0, 0.0, 0.0, 0.0, 0.0, 0.0, 0.0, 0.0, 0.0, 0.0, 0.0, 0.0, 0.0, 0.0, 0.0, 0.0, 0.0, 0.0, 0.0, 0.0, 0.0, 0.0, 0.0, 0.0, 0.0, 0.0, 0.0, 0.0, 0.0, 0.0, 0.0, 0.0, 0.0, 0.0, 0.0, 0.0, 0.0, 0.0, 0.0, 0.0, 0.0, 0.0, 0.0, 0.0, 0.0, 0.0, 0.0, 0.0, 0.0, 0.0, 0.0, 0.0, 0.0, 0.0, 0.0, 0.0, 0.0, 0.0, 0.0, 0.0, 0.0, 0.0, 0.0, 0.0, 0.0, 0.0, 0.0, 0.0, 0.0, 0.0, 0.0, 0.0, 0.0, 0.0, 0.0, 0.0, 0.0, 0.0, 0.0, 0.0, 0.0, 0.0, 0.0, 0.0, 0.0, 0.0, 0.0, 0.0, 0.0, 0.0, 0.0, 0.0, 0.0, 0.0, 0.0, 0.0, 0.0, 0.0, 0.0, 0.0, 0.0, 0.0, 0.0, 0.0, 0.0, 0.0, 0.0, 0.0, 0.0, 0.0, 0.0, 0.0, 0.0, 0.0, 0.0, 0.0, 0.0, 0.0, 0.0, 0.0, 0.0, 0.0, 0.0, 0.0, 0.0, 0.0, 0.0, 0.0, 0.0, 0.0, 0.0, 0.0, 0.0, 0.0, 0.0, 0.0, 0.0, 0.0, 0.0, 0.0, 0.0, 0.0, 0.0, 0.0, 0.0, 0.0, 0.0, 0.0, 0.0, 0.0, 0.0, 0.0, 0.0, 0.0, 0.0, 0.0, 0.0, 0.0, 0.0, 0.0, 0.0, 0.0, 0.0, 0.0, 0.0, 0.0, 0.0, 0.0, 0.0, 0.0, 0.0, 0.0, 0.0, 0.0, 0.0, 0.0, 0.0, 0.0, 0.0, 0.0, 0.0, 0.0, 0.0, 0.0, 0.0, 0.0, 0.0, 0.0, 0.0, 0.0, 0.0, 0.0, 0.0, 0.0, 0.0, 0.0, 0.0, 0.0, 0.0, 0.0, 0.0, 0.0, 0.0, 0.0, 0.0, 0.0, 0.0, 0.0, 0.0, 0.0, 0.0, 0.0, 0.0, 0.0, 0.0, 0.0, 0.0, 0.0, 0.0, 0.0, 0.0, 0.0, 0.0, 0.0, 0.0, 0.0, 0.0, 0.0, 0.0, 0.0, 0.0, 0.0, 0.0, 0.0, 0.0, 0.0, 0.0, 0.0, 0.0, 0.0, 0.0, 0.0, 0.0, 0.0, 0.0, 0.0, 0.0, 0.0, 0.0, 0.0, 0.0, 0.0, 0.0, 0.0, 0.0, 0.0, 0.0, 0.0, 0.0, 0.0, 0.0, 0.0, 0.0, 0.0, 0.0, 0.0, 0.0, 0.0, 0.0, 0.0, 0.0, 0.0, 0.0, 0.0, 0.0, 0.0, 0.0, 0.0, 0.0, 0.0, 0.0, 0.0, 0.0, 0.0, 0.0, 0.0, 0.0, 0.0, 0.0, 0.0, 0.0, 0.0, 0.0, 0.0, 0.0, 0.0, 0.0, 0.0, 0.0, 0.0, 0.0, 0.0, 0.0, 0.0, 0.0, 0.0, 0.0, 0.0, 0.0, 0.0, 0.0, 0.0, 0.0, 0.0, 0.0, 0.0, 0.0, 0.0, 0.0, 0.0, 0.0, 0.0, 0.0, 0.0, 0.0, 0.0, 0.0, 0.0, 0.0, 0.0, 0.0, 0.0, 0.0, 0.0, 0.0, 0.0, 0.0, 0.0, 0.0, 0.0, 0.0, 0.0, 0.0, 0.0, 0.0, 0.0, 0.0, 0.0, 0.0, 0.0, 0.0, 0.0, 0.0, 0.0, 0.0, 0.0, 0.0, 0.0, 0.0, 0.0, 0.0, 0.0, 0.0, 0.0, 0.0, 0.0, 0.0, 0.0, 0.0, 0.0, 0.0, 0.0, 0.0, 0.0, 0.0, 0.0, 0.0, 0.0, 0.0, 0.0, 0.0, 0.0, 0.0, 0.0, 0.0, 0.0, 0.0, 0.0, 0.0, 0.0, 0.0, 0.0, 0.0, 0.0, 0.0, 0.0, 0.0, 0.0, 0.0, 0.0, 0.0, 0.0, 0.0, 0.0, 0.0, 0.0])
me_cylinder_001.use_remesh_fix_poles = True
me_cylinder_001.use_remesh_preserve_attributes = False
me_cylinder_001.update()
arm_armature = bpy.data.armatures.new('Armature')  # bones are not reproduced

# ---- objects
ob_wheel_001 = bpy.data.objects.new('Wheel.001', me_cylinder)
ob_wheel = bpy.data.objects.new('Wheel', arm_armature)
ob_wheel_002 = bpy.data.objects.new('Wheel.002', me_cylinder_001)

# ---- transforms, parenting, visibility, modifiers, constraints
ob_wheel_001.parent = ob_wheel
ob_wheel_001.location = (0.0, 0.0, 0.0)
_vg = ob_wheel_001.vertex_groups.new(name='SpokeOffset')
for _i, _w in zip([0, 1, 2, 3, 4, 5, 6, 7, 8, 9, 10, 11, 12, 13, 14, 15, 16, 17, 18, 19, 20, 21, 22, 23, 24, 25, 26, 27, 28, 29, 30, 31, 32, 33, 34, 35, 36, 37, 38, 39, 40, 41, 42, 43, 44, 45, 46, 47, 48, 49, 50, 51, 52, 53, 54, 55, 56, 57, 58, 59, 60, 61, 62, 63, 64, 65, 66, 67, 68, 69, 70, 71, 72, 73, 74, 75, 76, 77, 78, 79, 80, 81, 82, 83, 84, 85, 86, 87, 88, 89], [0.0, 0.0, 0.0, 0.0, 0.0, 0.0, 0.0, 0.0, 0.0, 0.0, 0.0, 0.0, 0.0, 0.0, 0.0, 0.0, 0.0, 0.0, 0.0, 0.0, 0.0, 0.0, 0.0, 0.0, 0.0, 0.0, 0.0, 0.0, 0.0, 0.0, 0.0, 0.0, 0.0, 0.0, 0.0, 0.0, 0.9998, 0.9717, 0.9992, 0.9605, 0.9999, 0.9902, 0.9988, 0.9349, 0.9951, 0.9744, 0.9982, 0.9996, 0.9968, 0.9804, 0.9997, 0.9613, 0.9983, 0.9517, 0.9997, 0.967, 0.9996, 0.9994, 0.996, 0.9946, 0.9992, 0.9988, 1.0, 0.9477, 0.9997, 0.9888, 0.9985, 0.9735, 0.9999, 0.9508, 0.9987, 0.9907, 0.0, 0.0, 0.0, 0.0, 0.0, 0.0, 0.0, 0.0, 0.0, 0.0, 0.0, 0.0, 0.0, 0.0, 0.0, 0.0, 0.0, 0.0]): _vg.add([_i], _w, 'REPLACE')
_vg = ob_wheel_001.vertex_groups.new(name='DishOffset')
for _i, _w in zip([0, 1, 2, 3, 4, 5, 6, 7, 8, 9, 10, 11, 12, 13, 14, 15, 16, 17, 18, 19, 20, 21, 22, 23, 24, 25, 26, 27, 28, 29, 30, 31, 32, 33, 34, 35, 36, 37, 38, 39, 40, 41, 42, 43, 44, 45, 46, 47, 48, 49, 50, 51, 52, 53, 54, 55, 56, 57, 58, 59, 60, 61, 62, 63, 64, 65, 66, 67, 68, 69, 70, 71, 72, 73, 74, 75, 76, 77, 78, 79, 80, 81, 82, 83, 84, 85, 86, 87, 88, 89], [0.0, 0.0, 0.0, 0.0, 0.0, 0.0, 0.0, 0.0, 0.0, 0.0, 0.0, 0.0, 0.0, 0.0, 0.0, 0.0, 0.0, 0.0, 0.0, 0.0, 0.0, 0.0, 0.0, 0.0, 0.0, 0.0, 0.0, 0.0, 0.0, 0.0, 0.0, 0.0, 0.0, 0.0, 0.0, 0.0, 0.0006967, 0.0, 0.0005399, 0.0, 0.0003306, 0.0, 0.0003541, 0.0, 5.601e-06, 0.0, 1.001e-06, 0.0, 0.001836, 0.0, 0.002407, 0.0, 9.991e-09, 0.0, 9.601e-08, 0.0, 6.214e-05, 0.0, 3.431e-05, 0.0, 2.488e-06, 0.0, 0.0, 0.0, 2.226e-06, 0.0, 1.486e-06, 0.0, 0.001649, 0.0, 0.001352, 0.0, 0.0, 0.0, 0.0, 0.0, 0.0, 0.0, 0.0, 0.0, 0.0, 0.0, 0.0, 0.0, 0.0, 0.0, 0.0, 0.0, 0.0, 0.0]): _vg.add([_i], _w, 'REPLACE')
_vg = ob_wheel_001.vertex_groups.new(name='WheelRoot')
_m = ob_wheel_001.modifiers.new('Armature', 'ARMATURE')
_m.object = ob_wheel
ob_wheel.location = (0.0, 0.0, 0.0)
ob_wheel_002.parent = ob_wheel
ob_wheel_002.location = (0.0, 0.0, 0.0)
_vg = ob_wheel_002.vertex_groups.new(name='SpokeOffset')
_vg = ob_wheel_002.vertex_groups.new(name='DishOffset')
for _i, _w in zip([0, 1, 2, 3, 4, 5, 6, 7, 8, 9, 10, 11, 12, 13, 14, 15, 16, 17, 18, 19, 20, 21, 22, 23, 24, 25, 26, 27, 28, 29, 30, 31, 32, 33, 34, 35, 36, 37, 38, 39, 40, 41, 42, 43, 44, 45, 46, 47, 48, 49, 50, 51, 52, 53, 54, 55, 56, 57, 58, 59, 60, 61, 62, 63, 64, 65, 66, 67, 68, 69, 70, 71, 72, 73, 74, 75, 76, 77, 78, 79, 80, 81, 82, 83, 84, 85, 86, 87, 88, 89, 90, 91, 92, 93, 94, 95, 96, 97, 98, 99, 100, 101, 102, 103, 104, 105, 106, 107, 108, 109, 110, 111, 112, 113, 114, 115, 116, 117, 118, 119, 120, 121, 122, 123, 124, 125, 126, 127, 128, 129, 130, 131, 132, 133, 134, 135, 136, 137, 138, 139, 140, 141, 142, 143, 144, 145, 146, 147, 148, 149, 150, 151, 152, 153, 154, 155, 156, 157, 158, 159, 160, 161, 162, 163, 164, 165, 166, 167, 168, 169, 170, 171, 172, 173, 174, 175, 176, 177, 178, 179], [1.0, 0.9992, 1.0, 0.9996, 1.0, 0.9999, 1.0, 1.0, 1.0, 1.0, 1.0, 1.0, 1.0, 1.0, 1.0, 0.9982, 1.0, 0.9941, 1.0, 0.9975, 1.0, 0.9954, 1.0, 1.0, 1.0, 0.9999, 1.0, 0.9999, 1.0, 0.9999, 1.0, 1.0, 1.0, 1.0, 1.0, 0.9918, 0.9922, 0.9999, 0.9999, 1.0, 1.0, 1.0, 0.9999, 0.9993, 0.9993, 0.9999, 0.9975, 1.0, 0.9999, 1.0, 1.0, 0.9973, 0.9999, 0.9995, 1.0, 1.0, 1.0, 1.0, 1.0, 1.0, 1.0, 1.0, 1.0, 1.0, 1.0, 1.0, 1.0, 1.0, 1.0, 1.0, 1.0, 1.0, 0.9908, 1.0, 1.0, 0.992, 1.0, 0.9999, 1.0, 0.9999, 1.0, 1.0, 1.0, 1.0, 1.0, 1.0, 1.0, 0.9999, 1.0, 0.9992, 1.0, 0.9991, 1.0, 0.9998, 1.0, 0.997, 1.0, 1.0, 1.0, 0.9999, 1.0, 1.0, 1.0, 1.0, 1.0, 0.9973, 1.0, 0.9999, 1.0, 0.9995, 1.0, 0.9993, 1.0, 0.9993, 1.0, 0.9997, 1.0, 1.0, 1.0, 1.0, 1.0, 0.9999, 1.0, 0.9997, 1.0, 0.9999, 1.0, 1.0, 1.0, 0.9993, 1.0, 1.0, 1.0, 0.9999, 1.0, 1.0, 1.0, 0.9998, 1.0, 0.9951, 1.0, 0.9985, 1.0, 0.9972, 0.9993, 0.9985, 0.9998, 0.9997, 0.9997, 0.9998, 0.9999, 0.9999, 1.0, 1.0, 1.0, 1.0, 1.0, 1.0, 1.0, 1.0, 1.0, 1.0, 1.0, 1.0, 1.0, 1.0, 1.0, 1.0, 0.9996, 0.9999, 1.0, 1.0, 0.9998, 0.9999, 1.0, 0.9992, 0.9994, 0.9994, 0.9997, 0.9993]): _vg.add([_i], _w, 'REPLACE')
_vg = ob_wheel_002.vertex_groups.new(name='WheelRoot')
_m = ob_wheel_002.modifiers.new('Armature', 'ARMATURE')
_m.object = ob_wheel

# ---- collection membership
col_collection.objects.link(ob_wheel_001)
col_collection.objects.link(ob_wheel)
col_collection.objects.link(ob_wheel_002)

# ---- scene / render settings (as saved in the file)
scene.frame_start = 1; scene.frame_end = 250; scene.frame_set(7)
scene.render.engine = 'BLENDER_EEVEE_NEXT'
scene.cycles.sampling_pattern = 'TABULATED_SOBOL'
scene.cycles.use_light_tree = False
scene.view_settings.view_transform = 'Filmic'
bpy.context.view_layer.update()

# ---- added for rendering (the .blend has no active camera and no usable light): camera, sun
cam_auto = bpy.data.cameras.new('AutoCamera')
cam_auto.lens = 50.0
cam_auto.sensor_width = 36.0
cam_auto.clip_end = 1000.0
ob_auto_camera = bpy.data.objects.new('AutoCamera', cam_auto)
scene.collection.objects.link(ob_auto_camera)
ob_auto_camera.location = (1.29895, -1.55674, 1.03783)
ob_auto_camera.rotation_euler = (1.09748, -7.21219e-08, 0.694738)
scene.camera = ob_auto_camera
light_auto_sun = bpy.data.lights.new('AutoSun', 'SUN')
light_auto_sun.energy = 3.0
light_auto_sun.angle = 0.0523599
ob_auto_sun = bpy.data.objects.new('AutoSun', light_auto_sun)
scene.collection.objects.link(ob_auto_sun)
ob_auto_sun.rotation_euler = (0.872665, 0.174533, 0.523599)
bpy.context.view_layer.update()
